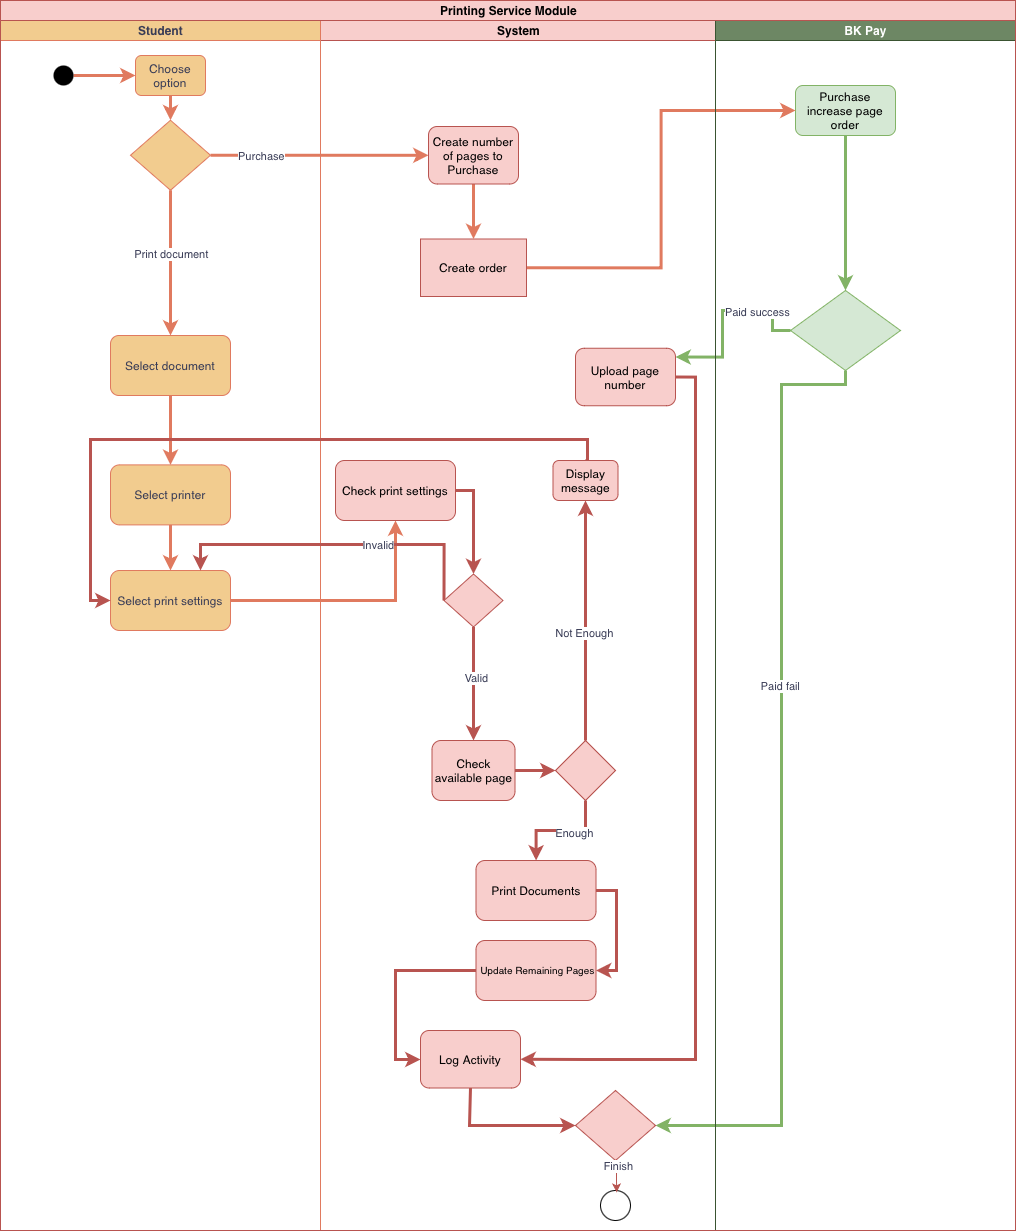

The diagram above was exported from draw.io. Its source (the exported page's mxGraphModel, read from the mxfile embedded in the PNG):
<mxGraphModel dx="1780" dy="1504" grid="0" gridSize="10" guides="1" tooltips="1" connect="1" arrows="1" fold="1" page="1" pageScale="1" pageWidth="1169" pageHeight="1654" math="0" shadow="0">
  <root>
    <mxCell id="0" />
    <mxCell id="1" parent="0" />
    <mxCell id="n9ktEe5yNUZy0bc-ptNR-23" value="" style="edgeStyle=orthogonalEdgeStyle;rounded=0;orthogonalLoop=1;jettySize=auto;html=1;strokeColor=#E07A5F;fontColor=#393C56;fillColor=#F2CC8F;strokeWidth=3;" parent="1" source="n9ktEe5yNUZy0bc-ptNR-20" target="n9ktEe5yNUZy0bc-ptNR-22" edge="1">
      <mxGeometry relative="1" as="geometry" />
    </mxCell>
    <mxCell id="n9ktEe5yNUZy0bc-ptNR-20" value="" style="strokeWidth=2;html=1;shape=mxgraph.flowchart.start_2;whiteSpace=wrap;strokeColor=none;fontColor=#393C56;fillColor=#000000;" parent="1" vertex="1">
      <mxGeometry x="218" y="185" width="20" height="20" as="geometry" />
    </mxCell>
    <mxCell id="n9ktEe5yNUZy0bc-ptNR-26" value="" style="edgeStyle=orthogonalEdgeStyle;rounded=0;orthogonalLoop=1;jettySize=auto;html=1;strokeColor=#E07A5F;fontColor=#393C56;fillColor=#F2CC8F;strokeWidth=3;" parent="1" source="n9ktEe5yNUZy0bc-ptNR-22" target="n9ktEe5yNUZy0bc-ptNR-25" edge="1">
      <mxGeometry relative="1" as="geometry" />
    </mxCell>
    <mxCell id="n9ktEe5yNUZy0bc-ptNR-22" value="Choose option" style="rounded=1;whiteSpace=wrap;html=1;strokeColor=#E07A5F;fontColor=#393C56;fillColor=#F2CC8F;" parent="1" vertex="1">
      <mxGeometry x="300" y="175" width="70" height="40" as="geometry" />
    </mxCell>
    <mxCell id="n9ktEe5yNUZy0bc-ptNR-28" value="" style="edgeStyle=orthogonalEdgeStyle;rounded=0;orthogonalLoop=1;jettySize=auto;html=1;strokeColor=#E07A5F;fontColor=#393C56;fillColor=#F2CC8F;exitX=0.5;exitY=1;exitDx=0;exitDy=0;entryX=0.5;entryY=0;entryDx=0;entryDy=0;strokeWidth=3;" parent="1" source="n9ktEe5yNUZy0bc-ptNR-25" target="n9ktEe5yNUZy0bc-ptNR-27" edge="1">
      <mxGeometry relative="1" as="geometry">
        <mxPoint x="335" y="368" as="sourcePoint" />
        <mxPoint x="360" y="499.25" as="targetPoint" />
        <Array as="points" />
      </mxGeometry>
    </mxCell>
    <mxCell id="n9ktEe5yNUZy0bc-ptNR-31" value="Print document" style="edgeLabel;html=1;align=center;verticalAlign=middle;resizable=0;points=[];strokeColor=#E07A5F;fontColor=#393C56;fillColor=#F2CC8F;" parent="n9ktEe5yNUZy0bc-ptNR-28" connectable="0" vertex="1">
      <mxGeometry x="-0.0761" y="-2" relative="1" as="geometry">
        <mxPoint x="2" y="-5" as="offset" />
      </mxGeometry>
    </mxCell>
    <mxCell id="n9ktEe5yNUZy0bc-ptNR-30" value="" style="edgeStyle=orthogonalEdgeStyle;rounded=0;orthogonalLoop=1;jettySize=auto;html=1;strokeColor=#E07A5F;fontColor=#393C56;fillColor=#F2CC8F;strokeWidth=3;entryX=0;entryY=0.5;entryDx=0;entryDy=0;exitX=1;exitY=0.5;exitDx=0;exitDy=0;" parent="1" source="n9ktEe5yNUZy0bc-ptNR-25" target="n9ktEe5yNUZy0bc-ptNR-29" edge="1">
      <mxGeometry relative="1" as="geometry">
        <Array as="points">
          <mxPoint x="375" y="274" />
          <mxPoint x="593" y="274" />
        </Array>
      </mxGeometry>
    </mxCell>
    <mxCell id="n9ktEe5yNUZy0bc-ptNR-32" value="Purchase" style="edgeLabel;html=1;align=center;verticalAlign=middle;resizable=0;points=[];strokeColor=#E07A5F;fontColor=#393C56;fillColor=#F2CC8F;" parent="n9ktEe5yNUZy0bc-ptNR-30" connectable="0" vertex="1">
      <mxGeometry x="-0.5323" relative="1" as="geometry">
        <mxPoint as="offset" />
      </mxGeometry>
    </mxCell>
    <mxCell id="lQctMdFB7_3L7y13aC9a-11" style="edgeStyle=orthogonalEdgeStyle;rounded=0;orthogonalLoop=1;jettySize=auto;html=1;fillColor=#fad7ac;strokeColor=#E07A5F;strokeWidth=3;exitX=0.5;exitY=1;exitDx=0;exitDy=0;entryX=0.5;entryY=0;entryDx=0;entryDy=0;" parent="1" source="n9ktEe5yNUZy0bc-ptNR-27" target="n9ktEe5yNUZy0bc-ptNR-45" edge="1">
      <mxGeometry relative="1" as="geometry">
        <mxPoint x="276.99" y="617.99" as="targetPoint" />
        <mxPoint x="305" y="547" as="sourcePoint" />
        <Array as="points">
          <mxPoint x="335" y="569" />
          <mxPoint x="335" y="569" />
        </Array>
      </mxGeometry>
    </mxCell>
    <mxCell id="n9ktEe5yNUZy0bc-ptNR-27" value="Select document" style="rounded=1;whiteSpace=wrap;html=1;fillColor=#F2CC8F;strokeColor=#E07A5F;fontColor=#393C56;arcSize=14;" parent="1" vertex="1">
      <mxGeometry x="275" y="455" width="120" height="60" as="geometry" />
    </mxCell>
    <mxCell id="n9ktEe5yNUZy0bc-ptNR-45" value="Select printer" style="rounded=1;whiteSpace=wrap;html=1;fillColor=#F2CC8F;strokeColor=#E07A5F;fontColor=#393C56;" parent="1" vertex="1">
      <mxGeometry x="275" y="584.39" width="120" height="60" as="geometry" />
    </mxCell>
    <mxCell id="n9ktEe5yNUZy0bc-ptNR-89" value="" style="edgeStyle=orthogonalEdgeStyle;rounded=0;orthogonalLoop=1;jettySize=auto;html=1;strokeColor=#E07A5F;fontColor=#393C56;fillColor=#F2CC8F;strokeWidth=3;" parent="1" source="n9ktEe5yNUZy0bc-ptNR-47" target="n9ktEe5yNUZy0bc-ptNR-88" edge="1">
      <mxGeometry relative="1" as="geometry" />
    </mxCell>
    <mxCell id="n9ktEe5yNUZy0bc-ptNR-47" value="Select print settings" style="rounded=1;whiteSpace=wrap;html=1;fillColor=#F2CC8F;strokeColor=#E07A5F;fontColor=#393C56;" parent="1" vertex="1">
      <mxGeometry x="275" y="690" width="120" height="60" as="geometry" />
    </mxCell>
    <mxCell id="n9ktEe5yNUZy0bc-ptNR-54" value="" style="edgeStyle=orthogonalEdgeStyle;rounded=0;orthogonalLoop=1;jettySize=auto;html=1;strokeColor=#82b366;fontColor=#393C56;fillColor=#d5e8d4;strokeWidth=3;" parent="1" source="n9ktEe5yNUZy0bc-ptNR-51" target="n9ktEe5yNUZy0bc-ptNR-53" edge="1">
      <mxGeometry relative="1" as="geometry" />
    </mxCell>
    <mxCell id="n9ktEe5yNUZy0bc-ptNR-51" value="Purchase increase page order" style="rounded=1;whiteSpace=wrap;html=1;strokeColor=#82b366;fillColor=#d5e8d4;movable=1;resizable=1;rotatable=1;deletable=1;editable=1;locked=0;connectable=1;" parent="1" vertex="1">
      <mxGeometry x="960" y="205" width="100" height="50" as="geometry" />
    </mxCell>
    <mxCell id="n9ktEe5yNUZy0bc-ptNR-52" value="" style="edgeStyle=orthogonalEdgeStyle;rounded=0;orthogonalLoop=1;jettySize=auto;html=1;strokeColor=#E07A5F;fontColor=#393C56;fillColor=#f8cecc;entryX=0;entryY=0.5;entryDx=0;entryDy=0;strokeWidth=3;exitX=1;exitY=0.5;exitDx=0;exitDy=0;" parent="1" source="n9ktEe5yNUZy0bc-ptNR-39" target="n9ktEe5yNUZy0bc-ptNR-51" edge="1">
      <mxGeometry relative="1" as="geometry">
        <mxPoint x="698" y="385" as="sourcePoint" />
      </mxGeometry>
    </mxCell>
    <mxCell id="n9ktEe5yNUZy0bc-ptNR-58" style="edgeStyle=orthogonalEdgeStyle;rounded=0;orthogonalLoop=1;jettySize=auto;html=1;strokeColor=#82b366;fontColor=#393C56;fillColor=#d5e8d4;entryX=1;entryY=0.5;entryDx=0;entryDy=0;exitX=0;exitY=0.5;exitDx=0;exitDy=0;strokeWidth=3;" parent="1" source="n9ktEe5yNUZy0bc-ptNR-53" edge="1">
      <mxGeometry relative="1" as="geometry">
        <mxPoint x="840" y="476.5" as="targetPoint" />
        <mxPoint x="948" y="450" as="sourcePoint" />
        <Array as="points">
          <mxPoint x="937" y="450" />
          <mxPoint x="937" y="430" />
          <mxPoint x="887" y="430" />
          <mxPoint x="887" y="477" />
        </Array>
      </mxGeometry>
    </mxCell>
    <mxCell id="n9ktEe5yNUZy0bc-ptNR-59" value="Paid success" style="edgeLabel;html=1;align=center;verticalAlign=middle;resizable=0;points=[];strokeColor=#E07A5F;fontColor=#393C56;fillColor=#F2CC8F;" parent="n9ktEe5yNUZy0bc-ptNR-58" connectable="0" vertex="1">
      <mxGeometry x="-0.4879" relative="1" as="geometry">
        <mxPoint x="-8" y="1" as="offset" />
      </mxGeometry>
    </mxCell>
    <mxCell id="n9ktEe5yNUZy0bc-ptNR-138" style="edgeStyle=orthogonalEdgeStyle;rounded=0;orthogonalLoop=1;jettySize=auto;html=1;entryX=1;entryY=0.5;entryDx=0;entryDy=0;strokeColor=#82b366;fontColor=#393C56;fillColor=#d5e8d4;strokeWidth=3;" parent="1" source="n9ktEe5yNUZy0bc-ptNR-53" target="n9ktEe5yNUZy0bc-ptNR-129" edge="1">
      <mxGeometry relative="1" as="geometry">
        <Array as="points">
          <mxPoint x="1010" y="504" />
          <mxPoint x="946" y="504" />
          <mxPoint x="946" y="1245" />
        </Array>
      </mxGeometry>
    </mxCell>
    <mxCell id="n9ktEe5yNUZy0bc-ptNR-139" value="Paid fail" style="edgeLabel;html=1;align=center;verticalAlign=middle;resizable=0;points=[];strokeColor=#E07A5F;fontColor=#393C56;fillColor=#F2CC8F;" parent="n9ktEe5yNUZy0bc-ptNR-138" connectable="0" vertex="1">
      <mxGeometry x="-0.1957" y="-2" relative="1" as="geometry">
        <mxPoint y="-1" as="offset" />
      </mxGeometry>
    </mxCell>
    <mxCell id="n9ktEe5yNUZy0bc-ptNR-53" value="" style="rhombus;whiteSpace=wrap;html=1;strokeColor=#82b366;fillColor=#d5e8d4;" parent="1" vertex="1">
      <mxGeometry x="955" y="410" width="110" height="80" as="geometry" />
    </mxCell>
    <mxCell id="n9ktEe5yNUZy0bc-ptNR-9" value="System" style="swimlane;startSize=20;html=1;labelBackgroundColor=none;fillColor=#f8cecc;strokeColor=#b85450;movable=0;resizable=0;rotatable=0;deletable=0;editable=0;locked=1;connectable=0;" parent="1" vertex="1">
      <mxGeometry x="485" y="140" width="395" height="1210" as="geometry" />
    </mxCell>
    <mxCell id="n9ktEe5yNUZy0bc-ptNR-10" value="BK Pay" style="swimlane;startSize=20;html=1;labelBackgroundColor=none;fillColor=#6d8764;strokeColor=#3A5431;fontColor=#ffffff;movable=0;resizable=0;rotatable=0;deletable=0;editable=0;locked=1;connectable=0;" parent="1" vertex="1">
      <mxGeometry x="880" y="140" width="300" height="1210" as="geometry" />
    </mxCell>
    <mxCell id="n9ktEe5yNUZy0bc-ptNR-8" value="Student" style="swimlane;startSize=20;html=1;labelBackgroundColor=none;fillColor=#F2CC8F;strokeColor=#E07A5F;fontColor=#393C56;movable=0;resizable=0;rotatable=0;deletable=0;editable=0;locked=1;connectable=0;" parent="1" vertex="1">
      <mxGeometry x="165" y="140" width="320" height="1210" as="geometry" />
    </mxCell>
    <mxCell id="n9ktEe5yNUZy0bc-ptNR-7" value="Printing Service Module" style="swimlane;childLayout=stackLayout;resizeParent=1;resizeParentMax=0;startSize=20;html=1;labelBackgroundColor=none;fillColor=#f8cecc;strokeColor=#b85450;movable=0;resizable=0;rotatable=0;deletable=0;editable=0;locked=1;connectable=0;container=0;" parent="1" vertex="1">
      <mxGeometry x="165" y="120" width="1015" height="1230" as="geometry" />
    </mxCell>
    <mxCell id="n9ktEe5yNUZy0bc-ptNR-87" style="edgeStyle=orthogonalEdgeStyle;rounded=0;orthogonalLoop=1;jettySize=auto;html=1;strokeColor=#b85450;fontColor=#393C56;fillColor=#f8cecc;exitX=1;exitY=0.5;exitDx=0;exitDy=0;strokeWidth=3;entryX=1;entryY=0.5;entryDx=0;entryDy=0;" parent="1" source="n9ktEe5yNUZy0bc-ptNR-57" target="n9ktEe5yNUZy0bc-ptNR-82" edge="1">
      <mxGeometry relative="1" as="geometry">
        <mxPoint x="839.5" y="520.005" as="sourcePoint" />
        <mxPoint x="698" y="1182" as="targetPoint" />
        <Array as="points">
          <mxPoint x="860" y="497" />
          <mxPoint x="860" y="1179" />
          <mxPoint x="750" y="1179" />
        </Array>
      </mxGeometry>
    </mxCell>
    <mxCell id="n9ktEe5yNUZy0bc-ptNR-57" value="Upload page number" style="rounded=1;whiteSpace=wrap;html=1;strokeColor=#b85450;fillColor=#f8cecc;movable=1;resizable=1;rotatable=1;deletable=1;editable=1;locked=0;connectable=1;" parent="1" vertex="1">
      <mxGeometry x="740" y="467.75" width="100" height="57.49999999999999" as="geometry" />
    </mxCell>
    <mxCell id="n9ktEe5yNUZy0bc-ptNR-39" value="Create order" style="rounded=0;whiteSpace=wrap;html=1;strokeColor=#b85450;fillColor=#f8cecc;movable=1;resizable=1;rotatable=1;deletable=1;editable=1;locked=0;connectable=1;" parent="1" vertex="1">
      <mxGeometry x="585" y="358.5" width="106" height="57.49999999999999" as="geometry" />
    </mxCell>
    <mxCell id="n9ktEe5yNUZy0bc-ptNR-40" value="" style="edgeStyle=orthogonalEdgeStyle;rounded=0;orthogonalLoop=1;jettySize=auto;html=1;strokeColor=#E07A5F;fontColor=#393C56;fillColor=#F2CC8F;strokeWidth=3;" parent="1" source="n9ktEe5yNUZy0bc-ptNR-29" target="n9ktEe5yNUZy0bc-ptNR-39" edge="1">
      <mxGeometry relative="1" as="geometry" />
    </mxCell>
    <mxCell id="n9ktEe5yNUZy0bc-ptNR-29" value="Create number of pages to Purchase" style="rounded=1;whiteSpace=wrap;html=1;fillColor=#f8cecc;strokeColor=#b85450;movable=1;resizable=1;rotatable=1;deletable=1;editable=1;locked=0;connectable=1;" parent="1" vertex="1">
      <mxGeometry x="593" y="246" width="90" height="57.49999999999999" as="geometry" />
    </mxCell>
    <mxCell id="n9ktEe5yNUZy0bc-ptNR-128" value="" style="edgeStyle=orthogonalEdgeStyle;rounded=0;orthogonalLoop=1;jettySize=auto;html=1;strokeColor=#b85450;fontColor=#393C56;fillColor=#f8cecc;entryX=0;entryY=0.5;entryDx=0;entryDy=0;strokeWidth=3;exitX=0.5;exitY=1;exitDx=0;exitDy=0;" parent="1" source="n9ktEe5yNUZy0bc-ptNR-82" target="n9ktEe5yNUZy0bc-ptNR-129" edge="1">
      <mxGeometry relative="1" as="geometry">
        <mxPoint x="741.5" y="1246" as="targetPoint" />
        <Array as="points">
          <mxPoint x="634" y="1208" />
          <mxPoint x="634" y="1245" />
        </Array>
        <mxPoint x="596.5000000000001" y="1243.5" as="sourcePoint" />
      </mxGeometry>
    </mxCell>
    <mxCell id="n9ktEe5yNUZy0bc-ptNR-82" value="Log Activity" style="rounded=1;whiteSpace=wrap;html=1;strokeColor=#b85450;fillColor=#f8cecc;movable=1;resizable=1;rotatable=1;deletable=1;editable=1;locked=0;connectable=1;" parent="1" vertex="1">
      <mxGeometry x="585" y="1150" width="100" height="57.49999999999999" as="geometry" />
    </mxCell>
    <mxCell id="n9ktEe5yNUZy0bc-ptNR-91" style="edgeStyle=orthogonalEdgeStyle;rounded=0;orthogonalLoop=1;jettySize=auto;html=1;entryX=0.5;entryY=0;entryDx=0;entryDy=0;strokeColor=#b85450;fontColor=#393C56;fillColor=#f8cecc;strokeWidth=3;" parent="1" source="n9ktEe5yNUZy0bc-ptNR-88" target="n9ktEe5yNUZy0bc-ptNR-90" edge="1">
      <mxGeometry relative="1" as="geometry">
        <Array as="points">
          <mxPoint x="638" y="610" />
        </Array>
      </mxGeometry>
    </mxCell>
    <mxCell id="n9ktEe5yNUZy0bc-ptNR-88" value="Check print settings" style="whiteSpace=wrap;html=1;fillColor=#f8cecc;strokeColor=#b85450;rounded=1;" parent="1" vertex="1">
      <mxGeometry x="500" y="580" width="120" height="60" as="geometry" />
    </mxCell>
    <mxCell id="n9ktEe5yNUZy0bc-ptNR-92" style="edgeStyle=orthogonalEdgeStyle;rounded=0;orthogonalLoop=1;jettySize=auto;html=1;entryX=0.75;entryY=0;entryDx=0;entryDy=0;strokeColor=#b85450;fontColor=#393C56;fillColor=#f8cecc;exitX=0;exitY=0.5;exitDx=0;exitDy=0;strokeWidth=3;" parent="1" source="n9ktEe5yNUZy0bc-ptNR-90" target="n9ktEe5yNUZy0bc-ptNR-47" edge="1">
      <mxGeometry relative="1" as="geometry">
        <mxPoint x="610" y="690" as="sourcePoint" />
        <Array as="points">
          <mxPoint x="365" y="664" />
        </Array>
      </mxGeometry>
    </mxCell>
    <mxCell id="n9ktEe5yNUZy0bc-ptNR-93" value="Invalid" style="edgeLabel;html=1;align=center;verticalAlign=middle;resizable=0;points=[];strokeColor=#E07A5F;fontColor=#393C56;fillColor=#F2CC8F;" parent="n9ktEe5yNUZy0bc-ptNR-92" connectable="0" vertex="1">
      <mxGeometry x="-0.3921" y="-1" relative="1" as="geometry">
        <mxPoint x="-25" y="1" as="offset" />
      </mxGeometry>
    </mxCell>
    <mxCell id="66kOjhKlg9QzN3IeVTge-17" style="edgeStyle=orthogonalEdgeStyle;shape=connector;rounded=0;orthogonalLoop=1;jettySize=auto;html=1;strokeColor=#b85450;strokeWidth=3;align=center;verticalAlign=middle;fontFamily=Helvetica;fontSize=11;fontColor=#393C56;labelBackgroundColor=default;endArrow=classic;fillColor=#f8cecc;entryX=0.5;entryY=0;entryDx=0;entryDy=0;" edge="1" parent="1" source="n9ktEe5yNUZy0bc-ptNR-90" target="n9ktEe5yNUZy0bc-ptNR-104">
      <mxGeometry relative="1" as="geometry">
        <mxPoint x="638" y="844.4285714285713" as="targetPoint" />
      </mxGeometry>
    </mxCell>
    <mxCell id="66kOjhKlg9QzN3IeVTge-18" value="Valid" style="edgeLabel;html=1;align=center;verticalAlign=middle;resizable=0;points=[];fontFamily=Helvetica;fontSize=11;fontColor=#393C56;labelBackgroundColor=default;" vertex="1" connectable="0" parent="66kOjhKlg9QzN3IeVTge-17">
      <mxGeometry x="-0.1249" y="2" relative="1" as="geometry">
        <mxPoint as="offset" />
      </mxGeometry>
    </mxCell>
    <mxCell id="n9ktEe5yNUZy0bc-ptNR-90" value="" style="rhombus;whiteSpace=wrap;html=1;strokeColor=#b85450;fillColor=#f8cecc;" parent="1" vertex="1">
      <mxGeometry x="608.5" y="693.5" width="59" height="53" as="geometry" />
    </mxCell>
    <mxCell id="n9ktEe5yNUZy0bc-ptNR-108" style="edgeStyle=orthogonalEdgeStyle;rounded=0;orthogonalLoop=1;jettySize=auto;html=1;entryX=0;entryY=0.5;entryDx=0;entryDy=0;strokeColor=#b85450;fontColor=#393C56;fillColor=#f8cecc;strokeWidth=3;" parent="1" source="n9ktEe5yNUZy0bc-ptNR-104" target="n9ktEe5yNUZy0bc-ptNR-107" edge="1">
      <mxGeometry relative="1" as="geometry" />
    </mxCell>
    <mxCell id="n9ktEe5yNUZy0bc-ptNR-104" value="Check available page" style="rounded=1;whiteSpace=wrap;html=1;fillColor=#f8cecc;strokeColor=#b85450;" parent="1" vertex="1">
      <mxGeometry x="596.5" y="860" width="83" height="60" as="geometry" />
    </mxCell>
    <mxCell id="n9ktEe5yNUZy0bc-ptNR-110" value="" style="edgeStyle=orthogonalEdgeStyle;rounded=0;orthogonalLoop=1;jettySize=auto;html=1;strokeColor=#b85450;fontColor=#393C56;fillColor=#f8cecc;strokeWidth=3;" parent="1" source="n9ktEe5yNUZy0bc-ptNR-107" target="n9ktEe5yNUZy0bc-ptNR-109" edge="1">
      <mxGeometry relative="1" as="geometry" />
    </mxCell>
    <mxCell id="n9ktEe5yNUZy0bc-ptNR-112" value="Not Enough" style="edgeLabel;html=1;align=center;verticalAlign=middle;resizable=0;points=[];strokeColor=#E07A5F;fontColor=#393C56;fillColor=#F2CC8F;" parent="n9ktEe5yNUZy0bc-ptNR-110" connectable="0" vertex="1">
      <mxGeometry x="-0.098" y="2" relative="1" as="geometry">
        <mxPoint as="offset" />
      </mxGeometry>
    </mxCell>
    <mxCell id="n9ktEe5yNUZy0bc-ptNR-114" value="" style="edgeStyle=orthogonalEdgeStyle;rounded=0;orthogonalLoop=1;jettySize=auto;html=1;strokeColor=#b85450;fontColor=#393C56;fillColor=#f8cecc;strokeWidth=3;" parent="1" source="n9ktEe5yNUZy0bc-ptNR-107" target="n9ktEe5yNUZy0bc-ptNR-113" edge="1">
      <mxGeometry relative="1" as="geometry" />
    </mxCell>
    <mxCell id="n9ktEe5yNUZy0bc-ptNR-115" value="Enough" style="edgeLabel;html=1;align=center;verticalAlign=middle;resizable=0;points=[];strokeColor=#E07A5F;fontColor=#393C56;fillColor=#F2CC8F;" parent="n9ktEe5yNUZy0bc-ptNR-114" connectable="0" vertex="1">
      <mxGeometry x="-0.2356" y="2" relative="1" as="geometry">
        <mxPoint as="offset" />
      </mxGeometry>
    </mxCell>
    <mxCell id="n9ktEe5yNUZy0bc-ptNR-107" value="" style="rhombus;whiteSpace=wrap;html=1;strokeColor=#b85450;fillColor=#f8cecc;" parent="1" vertex="1">
      <mxGeometry x="720" y="860" width="60" height="60" as="geometry" />
    </mxCell>
    <mxCell id="n9ktEe5yNUZy0bc-ptNR-111" style="edgeStyle=orthogonalEdgeStyle;rounded=0;orthogonalLoop=1;jettySize=auto;html=1;entryX=0;entryY=0.5;entryDx=0;entryDy=0;strokeColor=#b85450;fontColor=#393C56;fillColor=#f8cecc;strokeWidth=3;exitX=0.5;exitY=0;exitDx=0;exitDy=0;" parent="1" source="n9ktEe5yNUZy0bc-ptNR-109" target="n9ktEe5yNUZy0bc-ptNR-47" edge="1">
      <mxGeometry relative="1" as="geometry">
        <Array as="points">
          <mxPoint x="752" y="580" />
          <mxPoint x="752" y="559" />
          <mxPoint x="255" y="559" />
          <mxPoint x="255" y="720" />
        </Array>
      </mxGeometry>
    </mxCell>
    <mxCell id="n9ktEe5yNUZy0bc-ptNR-109" value="Display message" style="rounded=1;whiteSpace=wrap;html=1;fillColor=#f8cecc;strokeColor=#b85450;" parent="1" vertex="1">
      <mxGeometry x="717.5" y="580" width="65" height="40" as="geometry" />
    </mxCell>
    <mxCell id="n9ktEe5yNUZy0bc-ptNR-129" value="" style="rhombus;whiteSpace=wrap;html=1;strokeColor=#b85450;fillColor=#f8cecc;" parent="1" vertex="1">
      <mxGeometry x="740" y="1210" width="80" height="70" as="geometry" />
    </mxCell>
    <mxCell id="66kOjhKlg9QzN3IeVTge-9" style="edgeStyle=orthogonalEdgeStyle;shape=connector;rounded=0;orthogonalLoop=1;jettySize=auto;html=1;entryX=1;entryY=0.5;entryDx=0;entryDy=0;strokeColor=#b85450;strokeWidth=3;align=center;verticalAlign=middle;fontFamily=Helvetica;fontSize=11;fontColor=#393C56;labelBackgroundColor=default;endArrow=classic;fillColor=#f8cecc;" edge="1" parent="1" source="n9ktEe5yNUZy0bc-ptNR-113">
      <mxGeometry relative="1" as="geometry">
        <mxPoint x="760.5" y="1090" as="targetPoint" />
        <Array as="points">
          <mxPoint x="781" y="1010" />
          <mxPoint x="781" y="1090" />
        </Array>
      </mxGeometry>
    </mxCell>
    <mxCell id="n9ktEe5yNUZy0bc-ptNR-113" value="Print Documents" style="rounded=1;whiteSpace=wrap;html=1;fillColor=#f8cecc;strokeColor=#b85450;" parent="1" vertex="1">
      <mxGeometry x="640.5" y="980" width="120" height="60" as="geometry" />
    </mxCell>
    <mxCell id="n9ktEe5yNUZy0bc-ptNR-130" value="" style="ellipse;whiteSpace=wrap;html=1;aspect=fixed;strokeColor=default;fillColor=none;gradientColor=none;fillStyle=auto;perimeterSpacing=17;shadow=0;" parent="1" vertex="1">
      <mxGeometry x="765" y="1310" width="30" height="30" as="geometry" />
    </mxCell>
    <mxCell id="n9ktEe5yNUZy0bc-ptNR-135" style="edgeStyle=orthogonalEdgeStyle;rounded=0;orthogonalLoop=1;jettySize=auto;html=1;entryX=0.518;entryY=0.295;entryDx=0;entryDy=0;entryPerimeter=0;strokeColor=#b85450;fontColor=#393C56;fillColor=#f8cecc;" parent="1" source="n9ktEe5yNUZy0bc-ptNR-129" target="n9ktEe5yNUZy0bc-ptNR-130" edge="1">
      <mxGeometry relative="1" as="geometry">
        <Array as="points">
          <mxPoint x="781" y="1300" />
          <mxPoint x="781" y="1300" />
        </Array>
      </mxGeometry>
    </mxCell>
    <mxCell id="n9ktEe5yNUZy0bc-ptNR-137" value="Finish" style="edgeLabel;html=1;align=center;verticalAlign=middle;resizable=0;points=[];strokeColor=#E07A5F;fontColor=#393C56;fillColor=#F2CC8F;" parent="n9ktEe5yNUZy0bc-ptNR-135" connectable="0" vertex="1">
      <mxGeometry x="-0.5944" y="1" relative="1" as="geometry">
        <mxPoint as="offset" />
      </mxGeometry>
    </mxCell>
    <mxCell id="n9ktEe5yNUZy0bc-ptNR-25" value="" style="rhombus;whiteSpace=wrap;html=1;strokeColor=#E07A5F;fontColor=#393C56;fillColor=#F2CC8F;" parent="1" vertex="1">
      <mxGeometry x="295" y="239.75" width="80" height="70" as="geometry" />
    </mxCell>
    <mxCell id="ss2H0wbawnOR0TfstmLr-7" style="edgeStyle=orthogonalEdgeStyle;rounded=0;orthogonalLoop=1;jettySize=auto;html=1;fillColor=#fad7ac;strokeColor=#E07A5F;strokeWidth=3;exitX=0.5;exitY=1;exitDx=0;exitDy=0;entryX=0.5;entryY=0;entryDx=0;entryDy=0;" parent="1" source="n9ktEe5yNUZy0bc-ptNR-45" target="n9ktEe5yNUZy0bc-ptNR-47" edge="1">
      <mxGeometry relative="1" as="geometry">
        <mxPoint x="345" y="594" as="targetPoint" />
        <mxPoint x="345" y="556" as="sourcePoint" />
        <Array as="points">
          <mxPoint x="335" y="667" />
          <mxPoint x="335" y="667" />
        </Array>
      </mxGeometry>
    </mxCell>
    <mxCell id="66kOjhKlg9QzN3IeVTge-11" style="edgeStyle=orthogonalEdgeStyle;shape=connector;rounded=0;orthogonalLoop=1;jettySize=auto;html=1;entryX=0;entryY=0.5;entryDx=0;entryDy=0;strokeColor=#b85450;strokeWidth=3;align=center;verticalAlign=middle;fontFamily=Helvetica;fontSize=11;fontColor=#393C56;labelBackgroundColor=default;endArrow=classic;fillColor=#f8cecc;" edge="1" parent="1" target="n9ktEe5yNUZy0bc-ptNR-82">
      <mxGeometry relative="1" as="geometry">
        <mxPoint x="640.5" y="1090" as="sourcePoint" />
        <Array as="points">
          <mxPoint x="560" y="1090" />
          <mxPoint x="560" y="1179" />
          <mxPoint x="585" y="1179" />
        </Array>
      </mxGeometry>
    </mxCell>
    <mxCell id="66kOjhKlg9QzN3IeVTge-13" value="&lt;p style=&quot;line-height: 100%;&quot;&gt;&lt;font style=&quot;font-size: 10px;&quot;&gt;&amp;nbsp;Update Remaining Pages&lt;/font&gt;&lt;/p&gt;" style="rounded=1;whiteSpace=wrap;html=1;fontFamily=Helvetica;fontSize=11;labelBackgroundColor=none;fillColor=#f8cecc;strokeColor=#b85450;verticalAlign=middle;" vertex="1" parent="1">
      <mxGeometry x="640.5" y="1060" width="120" height="60" as="geometry" />
    </mxCell>
  </root>
</mxGraphModel>